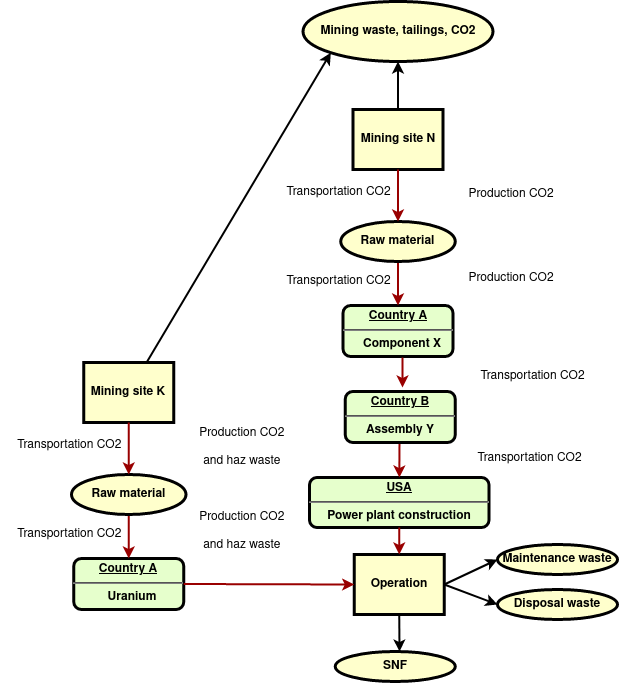

The diagram above was exported from draw.io. Its source (the exported page's mxGraphModel, read from the mxfile embedded in the PNG):
<mxGraphModel dx="569" dy="621" grid="1" gridSize="10" guides="1" tooltips="1" connect="1" arrows="1" fold="1" page="1" pageScale="1" pageWidth="826" pageHeight="1169" background="none" math="0" shadow="0">
  <root>
    <mxCell id="0" />
    <mxCell id="1" parent="0" />
    <mxCell id="6" value="&lt;p style=&quot;margin: 0px; margin-top: 4px; text-align: center; text-decoration: underline;&quot;&gt;&lt;strong&gt;Country A&lt;br&gt;&lt;/strong&gt;&lt;/p&gt;&lt;hr&gt;&lt;p style=&quot;margin: 0px; margin-left: 8px;&quot;&gt;Component X&lt;br&gt;&lt;/p&gt;" style="verticalAlign=middle;align=center;overflow=fill;fontSize=12;fontFamily=Helvetica;html=1;rounded=1;fontStyle=1;strokeWidth=3;fillColor=#E6FFCC" parent="1" vertex="1">
      <mxGeometry x="465.5" y="354" width="110" height="51" as="geometry" />
    </mxCell>
    <mxCell id="10" value="&lt;p style=&quot;margin: 0px; margin-top: 4px; text-align: center; text-decoration: underline;&quot;&gt;&lt;strong&gt;USA&lt;br&gt;&lt;/strong&gt;&lt;/p&gt;&lt;hr&gt;Power plant construction" style="verticalAlign=middle;align=center;overflow=fill;fontSize=12;fontFamily=Helvetica;html=1;rounded=1;fontStyle=1;strokeWidth=3;fillColor=#E6FFCC" parent="1" vertex="1">
      <mxGeometry x="432" y="526" width="179.5" height="50" as="geometry" />
    </mxCell>
    <mxCell id="13" value="Operation" style="whiteSpace=wrap;align=center;verticalAlign=middle;fontStyle=1;strokeWidth=3;fillColor=#FFFFCC" parent="1" vertex="1">
      <mxGeometry x="476.75000000000006" y="603" width="90" height="60" as="geometry" />
    </mxCell>
    <mxCell id="9_VxnZj9PqvxkanE361j-98" value="Mining site N" style="whiteSpace=wrap;align=center;verticalAlign=middle;fontStyle=1;strokeWidth=3;fillColor=#FFFFCC" parent="1" vertex="1">
      <mxGeometry x="475.5" y="158" width="90" height="60" as="geometry" />
    </mxCell>
    <mxCell id="9_VxnZj9PqvxkanE361j-103" style="edgeStyle=orthogonalEdgeStyle;rounded=0;orthogonalLoop=1;jettySize=auto;html=1;exitX=0.5;exitY=1;exitDx=0;exitDy=0;" parent="1" edge="1">
      <mxGeometry relative="1" as="geometry">
        <mxPoint x="520.5" y="406" as="sourcePoint" />
        <mxPoint x="520.5" y="406" as="targetPoint" />
      </mxGeometry>
    </mxCell>
    <mxCell id="9_VxnZj9PqvxkanE361j-108" value="" style="edgeStyle=none;noEdgeStyle=1;strokeColor=#990000;strokeWidth=2;exitX=0.5;exitY=1;exitDx=0;exitDy=0;entryX=0.5;entryY=0;entryDx=0;entryDy=0;" parent="1" source="9_VxnZj9PqvxkanE361j-150" target="6" edge="1">
      <mxGeometry width="100" height="100" relative="1" as="geometry">
        <mxPoint x="520.5" y="315" as="sourcePoint" />
        <mxPoint x="310.49830188679243" y="354" as="targetPoint" />
      </mxGeometry>
    </mxCell>
    <mxCell id="9_VxnZj9PqvxkanE361j-117" value="" style="edgeStyle=none;noEdgeStyle=1;strokeColor=#990000;strokeWidth=2;" parent="1" edge="1">
      <mxGeometry width="100" height="100" relative="1" as="geometry">
        <mxPoint x="525" y="406" as="sourcePoint" />
        <mxPoint x="525" y="436" as="targetPoint" />
      </mxGeometry>
    </mxCell>
    <mxCell id="9_VxnZj9PqvxkanE361j-120" value="Mining waste, tailings, CO2" style="ellipse;whiteSpace=wrap;html=1;fillColor=#FFFFCC;fontStyle=1;strokeWidth=3;" parent="1" vertex="1">
      <mxGeometry x="425.5" y="50" width="190" height="60" as="geometry" />
    </mxCell>
    <mxCell id="9_VxnZj9PqvxkanE361j-125" value="" style="edgeStyle=none;noEdgeStyle=1;strokeColor=#000000;strokeWidth=2;entryX=0.5;entryY=1;entryDx=0;entryDy=0;" parent="1" source="9_VxnZj9PqvxkanE361j-98" target="9_VxnZj9PqvxkanE361j-120" edge="1">
      <mxGeometry width="100" height="100" relative="1" as="geometry">
        <mxPoint x="494.80999999999995" y="148" as="sourcePoint" />
        <mxPoint x="505.49777079743035" y="90.00320343559633" as="targetPoint" />
        <Array as="points" />
      </mxGeometry>
    </mxCell>
    <mxCell id="9_VxnZj9PqvxkanE361j-126" value="Transportation CO2" style="text;spacingTop=-5;align=center" parent="1" vertex="1">
      <mxGeometry x="392" y="320" width="139" height="20" as="geometry" />
    </mxCell>
    <mxCell id="9_VxnZj9PqvxkanE361j-128" value="Transportation CO2" style="text;spacingTop=-5;align=center" parent="1" vertex="1">
      <mxGeometry x="575.5" y="414.5" width="160" height="20" as="geometry" />
    </mxCell>
    <mxCell id="9_VxnZj9PqvxkanE361j-129" value="Transportation CO2" style="text;spacingTop=-5;align=center" parent="1" vertex="1">
      <mxGeometry x="590.5" y="496.5" width="124" height="20" as="geometry" />
    </mxCell>
    <mxCell id="9_VxnZj9PqvxkanE361j-132" value="Production CO2 " style="text;spacingTop=0;align=center;verticalAlign=middle;spacing=0;" parent="1" vertex="1">
      <mxGeometry x="566.75" y="212.5" width="134.5" height="57.5" as="geometry" />
    </mxCell>
    <mxCell id="9_VxnZj9PqvxkanE361j-137" value="" style="edgeStyle=none;noEdgeStyle=1;strokeColor=#990000;strokeWidth=2;" parent="1" target="10" edge="1">
      <mxGeometry width="100" height="100" relative="1" as="geometry">
        <mxPoint x="522" y="488" as="sourcePoint" />
        <mxPoint x="535" y="513" as="targetPoint" />
      </mxGeometry>
    </mxCell>
    <mxCell id="9_VxnZj9PqvxkanE361j-139" value="Maintenance waste" style="ellipse;whiteSpace=wrap;html=1;fillColor=#FFFFCC;fontStyle=1;strokeWidth=3;" parent="1" vertex="1">
      <mxGeometry x="620" y="593" width="120" height="30" as="geometry" />
    </mxCell>
    <mxCell id="9_VxnZj9PqvxkanE361j-140" value="Disposal waste" style="ellipse;whiteSpace=wrap;html=1;fillColor=#FFFFCC;fontStyle=1;strokeWidth=3;" parent="1" vertex="1">
      <mxGeometry x="620" y="638" width="120" height="30" as="geometry" />
    </mxCell>
    <mxCell id="9_VxnZj9PqvxkanE361j-142" value="" style="edgeStyle=none;noEdgeStyle=1;strokeColor=#000000;strokeWidth=2;exitX=1;exitY=0.5;exitDx=0;exitDy=0;entryX=0;entryY=0.5;entryDx=0;entryDy=0;" parent="1" source="13" target="9_VxnZj9PqvxkanE361j-139" edge="1">
      <mxGeometry width="100" height="100" relative="1" as="geometry">
        <mxPoint x="530.5" y="266" as="sourcePoint" />
        <mxPoint x="530.5" y="218" as="targetPoint" />
      </mxGeometry>
    </mxCell>
    <mxCell id="9_VxnZj9PqvxkanE361j-143" value="" style="edgeStyle=none;noEdgeStyle=1;strokeColor=#000000;strokeWidth=2;exitX=1;exitY=0.5;exitDx=0;exitDy=0;entryX=0;entryY=0.5;entryDx=0;entryDy=0;" parent="1" source="13" target="9_VxnZj9PqvxkanE361j-140" edge="1">
      <mxGeometry width="100" height="100" relative="1" as="geometry">
        <mxPoint x="576.75" y="643" as="sourcePoint" />
        <mxPoint x="630" y="618" as="targetPoint" />
      </mxGeometry>
    </mxCell>
    <mxCell id="9_VxnZj9PqvxkanE361j-144" value="" style="edgeStyle=none;noEdgeStyle=1;strokeColor=#990000;strokeWidth=2;entryX=0.5;entryY=0;entryDx=0;entryDy=0;exitX=0.5;exitY=1;exitDx=0;exitDy=0;" parent="1" source="10" target="13" edge="1">
      <mxGeometry width="100" height="100" relative="1" as="geometry">
        <mxPoint x="520" y="598" as="sourcePoint" />
        <mxPoint x="531.8492063492063" y="536" as="targetPoint" />
      </mxGeometry>
    </mxCell>
    <mxCell id="9_VxnZj9PqvxkanE361j-150" value="Raw material" style="ellipse;whiteSpace=wrap;html=1;fillColor=#FFFFCC;fontStyle=1;strokeWidth=3;" parent="1" vertex="1">
      <mxGeometry x="463.25" y="270" width="114.5" height="40" as="geometry" />
    </mxCell>
    <mxCell id="9_VxnZj9PqvxkanE361j-151" value="" style="edgeStyle=none;noEdgeStyle=1;strokeColor=#990000;strokeWidth=2;exitX=0.5;exitY=1;exitDx=0;exitDy=0;entryX=0.5;entryY=0;entryDx=0;entryDy=0;" parent="1" source="9_VxnZj9PqvxkanE361j-98" edge="1">
      <mxGeometry width="100" height="100" relative="1" as="geometry">
        <mxPoint x="520.5" y="226" as="sourcePoint" />
        <mxPoint x="520.5" y="270" as="targetPoint" />
      </mxGeometry>
    </mxCell>
    <mxCell id="9_VxnZj9PqvxkanE361j-152" value="Transportation CO2" style="text;spacingTop=-5;align=center" parent="1" vertex="1">
      <mxGeometry x="392" y="231.25" width="139" height="20" as="geometry" />
    </mxCell>
    <mxCell id="9_VxnZj9PqvxkanE361j-153" value="Production CO2 " style="text;spacingTop=0;align=center;verticalAlign=middle;spacing=0;" parent="1" vertex="1">
      <mxGeometry x="566.75" y="296.5" width="134.5" height="57.5" as="geometry" />
    </mxCell>
    <mxCell id="9_VxnZj9PqvxkanE361j-154" value="&lt;p style=&quot;margin: 0px; margin-top: 4px; text-align: center; text-decoration: underline;&quot;&gt;&lt;strong&gt;Country B&lt;br&gt;&lt;/strong&gt;&lt;/p&gt;&lt;hr&gt;Assembly Y" style="verticalAlign=middle;align=center;overflow=fill;fontSize=12;fontFamily=Helvetica;html=1;rounded=1;fontStyle=1;strokeWidth=3;fillColor=#E6FFCC" parent="1" vertex="1">
      <mxGeometry x="467.75" y="440" width="110" height="51" as="geometry" />
    </mxCell>
    <mxCell id="sZ0wp0Lsh1Bpr0JttMqr-13" value="&lt;p style=&quot;margin: 0px; margin-top: 4px; text-align: center; text-decoration: underline;&quot;&gt;&lt;strong&gt;Country A&lt;br&gt;&lt;/strong&gt;&lt;/p&gt;&lt;hr&gt;&lt;p style=&quot;margin: 0px; margin-left: 8px;&quot;&gt;Uranium&lt;br&gt;&lt;/p&gt;" style="verticalAlign=middle;align=center;overflow=fill;fontSize=12;fontFamily=Helvetica;html=1;rounded=1;fontStyle=1;strokeWidth=3;fillColor=#E6FFCC" vertex="1" parent="1">
      <mxGeometry x="196.25" y="607" width="110" height="51" as="geometry" />
    </mxCell>
    <mxCell id="sZ0wp0Lsh1Bpr0JttMqr-14" value="Mining site K" style="whiteSpace=wrap;align=center;verticalAlign=middle;fontStyle=1;strokeWidth=3;fillColor=#FFFFCC" vertex="1" parent="1">
      <mxGeometry x="206.25" y="411" width="90" height="60" as="geometry" />
    </mxCell>
    <mxCell id="sZ0wp0Lsh1Bpr0JttMqr-15" style="edgeStyle=orthogonalEdgeStyle;rounded=0;orthogonalLoop=1;jettySize=auto;html=1;exitX=0.5;exitY=1;exitDx=0;exitDy=0;" edge="1" parent="1">
      <mxGeometry relative="1" as="geometry">
        <mxPoint x="251.25" y="659" as="sourcePoint" />
        <mxPoint x="251.25" y="659" as="targetPoint" />
      </mxGeometry>
    </mxCell>
    <mxCell id="sZ0wp0Lsh1Bpr0JttMqr-16" value="" style="edgeStyle=none;noEdgeStyle=1;strokeColor=#990000;strokeWidth=2;exitX=0.5;exitY=1;exitDx=0;exitDy=0;entryX=0.5;entryY=0;entryDx=0;entryDy=0;" edge="1" parent="1" source="sZ0wp0Lsh1Bpr0JttMqr-22" target="sZ0wp0Lsh1Bpr0JttMqr-13">
      <mxGeometry width="100" height="100" relative="1" as="geometry">
        <mxPoint x="251.25" y="568" as="sourcePoint" />
        <mxPoint x="41.24830188679243" y="607" as="targetPoint" />
      </mxGeometry>
    </mxCell>
    <mxCell id="sZ0wp0Lsh1Bpr0JttMqr-17" value="" style="edgeStyle=none;noEdgeStyle=1;strokeColor=#990000;strokeWidth=2;entryX=0;entryY=0.5;entryDx=0;entryDy=0;exitX=1;exitY=0.5;exitDx=0;exitDy=0;" edge="1" parent="1" source="sZ0wp0Lsh1Bpr0JttMqr-13" target="13">
      <mxGeometry width="100" height="100" relative="1" as="geometry">
        <mxPoint x="260" y="668" as="sourcePoint" />
        <mxPoint x="260" y="698" as="targetPoint" />
      </mxGeometry>
    </mxCell>
    <mxCell id="sZ0wp0Lsh1Bpr0JttMqr-19" value="" style="edgeStyle=none;noEdgeStyle=1;strokeColor=#000000;strokeWidth=2;entryX=0;entryY=1;entryDx=0;entryDy=0;" edge="1" parent="1" source="sZ0wp0Lsh1Bpr0JttMqr-14" target="9_VxnZj9PqvxkanE361j-120">
      <mxGeometry width="100" height="100" relative="1" as="geometry">
        <mxPoint x="225.55999999999995" y="401" as="sourcePoint" />
        <mxPoint x="251.25" y="363" as="targetPoint" />
        <Array as="points" />
      </mxGeometry>
    </mxCell>
    <mxCell id="sZ0wp0Lsh1Bpr0JttMqr-20" value="Transportation CO2" style="text;spacingTop=-5;align=center" vertex="1" parent="1">
      <mxGeometry x="122.75" y="573" width="139" height="20" as="geometry" />
    </mxCell>
    <mxCell id="sZ0wp0Lsh1Bpr0JttMqr-21" value="Production CO2 &#10;&#10;and haz waste" style="text;spacingTop=0;align=center;verticalAlign=middle;spacing=0;" vertex="1" parent="1">
      <mxGeometry x="297.5" y="465.5" width="134.5" height="57.5" as="geometry" />
    </mxCell>
    <mxCell id="sZ0wp0Lsh1Bpr0JttMqr-22" value="Raw material" style="ellipse;whiteSpace=wrap;html=1;fillColor=#FFFFCC;fontStyle=1;strokeWidth=3;" vertex="1" parent="1">
      <mxGeometry x="194" y="523" width="114.5" height="40" as="geometry" />
    </mxCell>
    <mxCell id="sZ0wp0Lsh1Bpr0JttMqr-23" value="" style="edgeStyle=none;noEdgeStyle=1;strokeColor=#990000;strokeWidth=2;exitX=0.5;exitY=1;exitDx=0;exitDy=0;entryX=0.5;entryY=0;entryDx=0;entryDy=0;" edge="1" parent="1" source="sZ0wp0Lsh1Bpr0JttMqr-14">
      <mxGeometry width="100" height="100" relative="1" as="geometry">
        <mxPoint x="251.25" y="479" as="sourcePoint" />
        <mxPoint x="251.25" y="523" as="targetPoint" />
      </mxGeometry>
    </mxCell>
    <mxCell id="sZ0wp0Lsh1Bpr0JttMqr-24" value="Transportation CO2" style="text;spacingTop=-5;align=center" vertex="1" parent="1">
      <mxGeometry x="122.75" y="484.25" width="139" height="20" as="geometry" />
    </mxCell>
    <mxCell id="sZ0wp0Lsh1Bpr0JttMqr-25" value="Production CO2 &#10;&#10;and haz waste" style="text;spacingTop=0;align=center;verticalAlign=middle;spacing=0;" vertex="1" parent="1">
      <mxGeometry x="297.5" y="549.5" width="134.5" height="57.5" as="geometry" />
    </mxCell>
    <mxCell id="sZ0wp0Lsh1Bpr0JttMqr-27" value="SNF" style="ellipse;whiteSpace=wrap;html=1;fillColor=#FFFFCC;fontStyle=1;strokeWidth=3;" vertex="1" parent="1">
      <mxGeometry x="457.75" y="700" width="120" height="30" as="geometry" />
    </mxCell>
    <mxCell id="sZ0wp0Lsh1Bpr0JttMqr-28" value="" style="edgeStyle=none;noEdgeStyle=1;strokeColor=#000000;strokeWidth=2;exitX=0.5;exitY=1;exitDx=0;exitDy=0;" edge="1" parent="1" source="13">
      <mxGeometry width="100" height="100" relative="1" as="geometry">
        <mxPoint x="518" y="670" as="sourcePoint" />
        <mxPoint x="522" y="700" as="targetPoint" />
      </mxGeometry>
    </mxCell>
  </root>
</mxGraphModel>